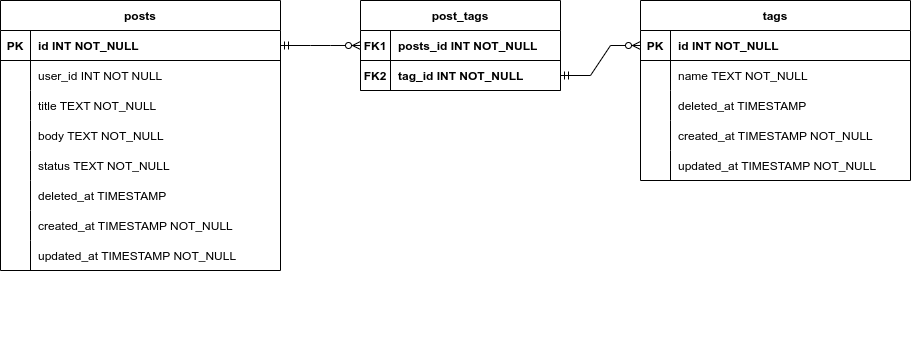

The diagram above was exported from draw.io. Its source (the exported page's mxGraphModel, read from the mxfile embedded in the PNG):
<mxGraphModel dx="1422" dy="805" grid="1" gridSize="10" guides="1" tooltips="1" connect="1" arrows="1" fold="1" page="1" pageScale="1" pageWidth="850" pageHeight="1100" math="0" shadow="0">
  <root>
    <mxCell id="0" />
    <mxCell id="1" parent="0" />
    <mxCell id="61CvjlWALA-iRsLtH05u-2" value="posts" style="shape=table;startSize=30;container=1;collapsible=1;childLayout=tableLayout;fixedRows=1;rowLines=0;fontStyle=1;align=center;resizeLast=1;" parent="1" vertex="1">
      <mxGeometry x="40" y="321" width="280" height="270" as="geometry" />
    </mxCell>
    <mxCell id="61CvjlWALA-iRsLtH05u-3" value="" style="shape=tableRow;horizontal=0;startSize=0;swimlaneHead=0;swimlaneBody=0;fillColor=none;collapsible=0;dropTarget=0;points=[[0,0.5],[1,0.5]];portConstraint=eastwest;top=0;left=0;right=0;bottom=1;" parent="61CvjlWALA-iRsLtH05u-2" vertex="1">
      <mxGeometry y="30" width="280" height="30" as="geometry" />
    </mxCell>
    <mxCell id="61CvjlWALA-iRsLtH05u-4" value="PK" style="shape=partialRectangle;connectable=0;fillColor=none;top=0;left=0;bottom=0;right=0;fontStyle=1;overflow=hidden;" parent="61CvjlWALA-iRsLtH05u-3" vertex="1">
      <mxGeometry width="30" height="30" as="geometry">
        <mxRectangle width="30" height="30" as="alternateBounds" />
      </mxGeometry>
    </mxCell>
    <mxCell id="61CvjlWALA-iRsLtH05u-5" value="id INT NOT_NULL" style="shape=partialRectangle;connectable=0;fillColor=none;top=0;left=0;bottom=0;right=0;align=left;spacingLeft=6;fontStyle=1;overflow=hidden;" parent="61CvjlWALA-iRsLtH05u-3" vertex="1">
      <mxGeometry x="30" width="250" height="30" as="geometry">
        <mxRectangle width="250" height="30" as="alternateBounds" />
      </mxGeometry>
    </mxCell>
    <mxCell id="61CvjlWALA-iRsLtH05u-9" value="" style="shape=tableRow;horizontal=0;startSize=0;swimlaneHead=0;swimlaneBody=0;fillColor=none;collapsible=0;dropTarget=0;points=[[0,0.5],[1,0.5]];portConstraint=eastwest;top=0;left=0;right=0;bottom=0;" parent="61CvjlWALA-iRsLtH05u-2" vertex="1">
      <mxGeometry y="60" width="280" height="30" as="geometry" />
    </mxCell>
    <mxCell id="61CvjlWALA-iRsLtH05u-10" value="" style="shape=partialRectangle;connectable=0;fillColor=none;top=0;left=0;bottom=0;right=0;editable=1;overflow=hidden;" parent="61CvjlWALA-iRsLtH05u-9" vertex="1">
      <mxGeometry width="30" height="30" as="geometry">
        <mxRectangle width="30" height="30" as="alternateBounds" />
      </mxGeometry>
    </mxCell>
    <mxCell id="61CvjlWALA-iRsLtH05u-11" value="user_id INT NOT NULL" style="shape=partialRectangle;connectable=0;fillColor=none;top=0;left=0;bottom=0;right=0;align=left;spacingLeft=6;overflow=hidden;" parent="61CvjlWALA-iRsLtH05u-9" vertex="1">
      <mxGeometry x="30" width="250" height="30" as="geometry">
        <mxRectangle width="250" height="30" as="alternateBounds" />
      </mxGeometry>
    </mxCell>
    <mxCell id="61CvjlWALA-iRsLtH05u-19" value="" style="shape=tableRow;horizontal=0;startSize=0;swimlaneHead=0;swimlaneBody=0;fillColor=none;collapsible=0;dropTarget=0;points=[[0,0.5],[1,0.5]];portConstraint=eastwest;top=0;left=0;right=0;bottom=0;" parent="61CvjlWALA-iRsLtH05u-2" vertex="1">
      <mxGeometry y="90" width="280" height="30" as="geometry" />
    </mxCell>
    <mxCell id="61CvjlWALA-iRsLtH05u-20" value="" style="shape=partialRectangle;connectable=0;fillColor=none;top=0;left=0;bottom=0;right=0;fontStyle=0;overflow=hidden;" parent="61CvjlWALA-iRsLtH05u-19" vertex="1">
      <mxGeometry width="30" height="30" as="geometry">
        <mxRectangle width="30" height="30" as="alternateBounds" />
      </mxGeometry>
    </mxCell>
    <mxCell id="61CvjlWALA-iRsLtH05u-21" value="title TEXT NOT_NULL" style="shape=partialRectangle;connectable=0;fillColor=none;top=0;left=0;bottom=0;right=0;align=left;spacingLeft=6;fontStyle=0;overflow=hidden;" parent="61CvjlWALA-iRsLtH05u-19" vertex="1">
      <mxGeometry x="30" width="250" height="30" as="geometry">
        <mxRectangle width="250" height="30" as="alternateBounds" />
      </mxGeometry>
    </mxCell>
    <mxCell id="61CvjlWALA-iRsLtH05u-6" value="" style="shape=tableRow;horizontal=0;startSize=0;swimlaneHead=0;swimlaneBody=0;fillColor=none;collapsible=0;dropTarget=0;points=[[0,0.5],[1,0.5]];portConstraint=eastwest;top=0;left=0;right=0;bottom=0;" parent="61CvjlWALA-iRsLtH05u-2" vertex="1">
      <mxGeometry y="120" width="280" height="30" as="geometry" />
    </mxCell>
    <mxCell id="61CvjlWALA-iRsLtH05u-7" value="" style="shape=partialRectangle;connectable=0;fillColor=none;top=0;left=0;bottom=0;right=0;editable=1;overflow=hidden;" parent="61CvjlWALA-iRsLtH05u-6" vertex="1">
      <mxGeometry width="30" height="30" as="geometry">
        <mxRectangle width="30" height="30" as="alternateBounds" />
      </mxGeometry>
    </mxCell>
    <mxCell id="61CvjlWALA-iRsLtH05u-8" value="body TEXT NOT_NULL" style="shape=partialRectangle;connectable=0;fillColor=none;top=0;left=0;bottom=0;right=0;align=left;spacingLeft=6;overflow=hidden;" parent="61CvjlWALA-iRsLtH05u-6" vertex="1">
      <mxGeometry x="30" width="250" height="30" as="geometry">
        <mxRectangle width="250" height="30" as="alternateBounds" />
      </mxGeometry>
    </mxCell>
    <mxCell id="FU8ZPzD6q4CBdZjlJK2A-2" value="" style="shape=tableRow;horizontal=0;startSize=0;swimlaneHead=0;swimlaneBody=0;fillColor=none;collapsible=0;dropTarget=0;points=[[0,0.5],[1,0.5]];portConstraint=eastwest;top=0;left=0;right=0;bottom=0;" vertex="1" parent="61CvjlWALA-iRsLtH05u-2">
      <mxGeometry y="150" width="280" height="30" as="geometry" />
    </mxCell>
    <mxCell id="FU8ZPzD6q4CBdZjlJK2A-3" value="" style="shape=partialRectangle;connectable=0;fillColor=none;top=0;left=0;bottom=0;right=0;editable=1;overflow=hidden;" vertex="1" parent="FU8ZPzD6q4CBdZjlJK2A-2">
      <mxGeometry width="30" height="30" as="geometry">
        <mxRectangle width="30" height="30" as="alternateBounds" />
      </mxGeometry>
    </mxCell>
    <mxCell id="FU8ZPzD6q4CBdZjlJK2A-4" value="status TEXT NOT_NULL" style="shape=partialRectangle;connectable=0;fillColor=none;top=0;left=0;bottom=0;right=0;align=left;spacingLeft=6;overflow=hidden;" vertex="1" parent="FU8ZPzD6q4CBdZjlJK2A-2">
      <mxGeometry x="30" width="250" height="30" as="geometry">
        <mxRectangle width="250" height="30" as="alternateBounds" />
      </mxGeometry>
    </mxCell>
    <mxCell id="FU8ZPzD6q4CBdZjlJK2A-9" value="" style="shape=tableRow;horizontal=0;startSize=0;swimlaneHead=0;swimlaneBody=0;fillColor=none;collapsible=0;dropTarget=0;points=[[0,0.5],[1,0.5]];portConstraint=eastwest;top=0;left=0;right=0;bottom=0;" vertex="1" parent="61CvjlWALA-iRsLtH05u-2">
      <mxGeometry y="180" width="280" height="30" as="geometry" />
    </mxCell>
    <mxCell id="FU8ZPzD6q4CBdZjlJK2A-10" value="" style="shape=partialRectangle;connectable=0;fillColor=none;top=0;left=0;bottom=0;right=0;editable=1;overflow=hidden;" vertex="1" parent="FU8ZPzD6q4CBdZjlJK2A-9">
      <mxGeometry width="30" height="30" as="geometry">
        <mxRectangle width="30" height="30" as="alternateBounds" />
      </mxGeometry>
    </mxCell>
    <mxCell id="FU8ZPzD6q4CBdZjlJK2A-11" value="deleted_at TIMESTAMP " style="shape=partialRectangle;connectable=0;fillColor=none;top=0;left=0;bottom=0;right=0;align=left;spacingLeft=6;overflow=hidden;" vertex="1" parent="FU8ZPzD6q4CBdZjlJK2A-9">
      <mxGeometry x="30" width="250" height="30" as="geometry">
        <mxRectangle width="250" height="30" as="alternateBounds" />
      </mxGeometry>
    </mxCell>
    <mxCell id="61CvjlWALA-iRsLtH05u-12" value="" style="shape=tableRow;horizontal=0;startSize=0;swimlaneHead=0;swimlaneBody=0;fillColor=none;collapsible=0;dropTarget=0;points=[[0,0.5],[1,0.5]];portConstraint=eastwest;top=0;left=0;right=0;bottom=0;" parent="61CvjlWALA-iRsLtH05u-2" vertex="1">
      <mxGeometry y="210" width="280" height="30" as="geometry" />
    </mxCell>
    <mxCell id="61CvjlWALA-iRsLtH05u-13" value="" style="shape=partialRectangle;connectable=0;fillColor=none;top=0;left=0;bottom=0;right=0;editable=1;overflow=hidden;" parent="61CvjlWALA-iRsLtH05u-12" vertex="1">
      <mxGeometry width="30" height="30" as="geometry">
        <mxRectangle width="30" height="30" as="alternateBounds" />
      </mxGeometry>
    </mxCell>
    <mxCell id="61CvjlWALA-iRsLtH05u-14" value="created_at TIMESTAMP NOT_NULL" style="shape=partialRectangle;connectable=0;fillColor=none;top=0;left=0;bottom=0;right=0;align=left;spacingLeft=6;overflow=hidden;" parent="61CvjlWALA-iRsLtH05u-12" vertex="1">
      <mxGeometry x="30" width="250" height="30" as="geometry">
        <mxRectangle width="250" height="30" as="alternateBounds" />
      </mxGeometry>
    </mxCell>
    <mxCell id="61CvjlWALA-iRsLtH05u-15" value="" style="shape=tableRow;horizontal=0;startSize=0;swimlaneHead=0;swimlaneBody=0;fillColor=none;collapsible=0;dropTarget=0;points=[[0,0.5],[1,0.5]];portConstraint=eastwest;top=0;left=0;right=0;bottom=0;" parent="61CvjlWALA-iRsLtH05u-2" vertex="1">
      <mxGeometry y="240" width="280" height="30" as="geometry" />
    </mxCell>
    <mxCell id="61CvjlWALA-iRsLtH05u-16" value="" style="shape=partialRectangle;connectable=0;fillColor=none;top=0;left=0;bottom=0;right=0;editable=1;overflow=hidden;" parent="61CvjlWALA-iRsLtH05u-15" vertex="1">
      <mxGeometry width="30" height="30" as="geometry">
        <mxRectangle width="30" height="30" as="alternateBounds" />
      </mxGeometry>
    </mxCell>
    <mxCell id="61CvjlWALA-iRsLtH05u-17" value="updated_at TIMESTAMP NOT_NULL" style="shape=partialRectangle;connectable=0;fillColor=none;top=0;left=0;bottom=0;right=0;align=left;spacingLeft=6;overflow=hidden;" parent="61CvjlWALA-iRsLtH05u-15" vertex="1">
      <mxGeometry x="30" width="250" height="30" as="geometry">
        <mxRectangle width="250" height="30" as="alternateBounds" />
      </mxGeometry>
    </mxCell>
    <mxCell id="61CvjlWALA-iRsLtH05u-22" value="tags" style="shape=table;startSize=30;container=1;collapsible=1;childLayout=tableLayout;fixedRows=1;rowLines=0;fontStyle=1;align=center;resizeLast=1;" parent="1" vertex="1">
      <mxGeometry x="680" y="321" width="270" height="180" as="geometry" />
    </mxCell>
    <mxCell id="61CvjlWALA-iRsLtH05u-23" value="" style="shape=tableRow;horizontal=0;startSize=0;swimlaneHead=0;swimlaneBody=0;fillColor=none;collapsible=0;dropTarget=0;points=[[0,0.5],[1,0.5]];portConstraint=eastwest;top=0;left=0;right=0;bottom=1;" parent="61CvjlWALA-iRsLtH05u-22" vertex="1">
      <mxGeometry y="30" width="270" height="30" as="geometry" />
    </mxCell>
    <mxCell id="61CvjlWALA-iRsLtH05u-24" value="PK" style="shape=partialRectangle;connectable=0;fillColor=none;top=0;left=0;bottom=0;right=0;fontStyle=1;overflow=hidden;" parent="61CvjlWALA-iRsLtH05u-23" vertex="1">
      <mxGeometry width="30" height="30" as="geometry">
        <mxRectangle width="30" height="30" as="alternateBounds" />
      </mxGeometry>
    </mxCell>
    <mxCell id="61CvjlWALA-iRsLtH05u-25" value="id INT NOT_NULL" style="shape=partialRectangle;connectable=0;fillColor=none;top=0;left=0;bottom=0;right=0;align=left;spacingLeft=6;fontStyle=1;overflow=hidden;" parent="61CvjlWALA-iRsLtH05u-23" vertex="1">
      <mxGeometry x="30" width="240" height="30" as="geometry">
        <mxRectangle width="240" height="30" as="alternateBounds" />
      </mxGeometry>
    </mxCell>
    <mxCell id="61CvjlWALA-iRsLtH05u-26" value="" style="shape=tableRow;horizontal=0;startSize=0;swimlaneHead=0;swimlaneBody=0;fillColor=none;collapsible=0;dropTarget=0;points=[[0,0.5],[1,0.5]];portConstraint=eastwest;top=0;left=0;right=0;bottom=0;" parent="61CvjlWALA-iRsLtH05u-22" vertex="1">
      <mxGeometry y="60" width="270" height="30" as="geometry" />
    </mxCell>
    <mxCell id="61CvjlWALA-iRsLtH05u-27" value="" style="shape=partialRectangle;connectable=0;fillColor=none;top=0;left=0;bottom=0;right=0;editable=1;overflow=hidden;" parent="61CvjlWALA-iRsLtH05u-26" vertex="1">
      <mxGeometry width="30" height="30" as="geometry">
        <mxRectangle width="30" height="30" as="alternateBounds" />
      </mxGeometry>
    </mxCell>
    <mxCell id="61CvjlWALA-iRsLtH05u-28" value="name TEXT NOT_NULL" style="shape=partialRectangle;connectable=0;fillColor=none;top=0;left=0;bottom=0;right=0;align=left;spacingLeft=6;overflow=hidden;" parent="61CvjlWALA-iRsLtH05u-26" vertex="1">
      <mxGeometry x="30" width="240" height="30" as="geometry">
        <mxRectangle width="240" height="30" as="alternateBounds" />
      </mxGeometry>
    </mxCell>
    <mxCell id="FU8ZPzD6q4CBdZjlJK2A-15" value="" style="shape=tableRow;horizontal=0;startSize=0;swimlaneHead=0;swimlaneBody=0;fillColor=none;collapsible=0;dropTarget=0;points=[[0,0.5],[1,0.5]];portConstraint=eastwest;top=0;left=0;right=0;bottom=0;" vertex="1" parent="61CvjlWALA-iRsLtH05u-22">
      <mxGeometry y="90" width="270" height="30" as="geometry" />
    </mxCell>
    <mxCell id="FU8ZPzD6q4CBdZjlJK2A-16" value="" style="shape=partialRectangle;connectable=0;fillColor=none;top=0;left=0;bottom=0;right=0;editable=1;overflow=hidden;" vertex="1" parent="FU8ZPzD6q4CBdZjlJK2A-15">
      <mxGeometry width="30" height="30" as="geometry">
        <mxRectangle width="30" height="30" as="alternateBounds" />
      </mxGeometry>
    </mxCell>
    <mxCell id="FU8ZPzD6q4CBdZjlJK2A-17" value="deleted_at TIMESTAMP " style="shape=partialRectangle;connectable=0;fillColor=none;top=0;left=0;bottom=0;right=0;align=left;spacingLeft=6;overflow=hidden;" vertex="1" parent="FU8ZPzD6q4CBdZjlJK2A-15">
      <mxGeometry x="30" width="240" height="30" as="geometry">
        <mxRectangle width="240" height="30" as="alternateBounds" />
      </mxGeometry>
    </mxCell>
    <mxCell id="61CvjlWALA-iRsLtH05u-35" value="" style="shape=tableRow;horizontal=0;startSize=0;swimlaneHead=0;swimlaneBody=0;fillColor=none;collapsible=0;dropTarget=0;points=[[0,0.5],[1,0.5]];portConstraint=eastwest;top=0;left=0;right=0;bottom=0;" parent="61CvjlWALA-iRsLtH05u-22" vertex="1">
      <mxGeometry y="120" width="270" height="30" as="geometry" />
    </mxCell>
    <mxCell id="61CvjlWALA-iRsLtH05u-36" value="" style="shape=partialRectangle;connectable=0;fillColor=none;top=0;left=0;bottom=0;right=0;editable=1;overflow=hidden;" parent="61CvjlWALA-iRsLtH05u-35" vertex="1">
      <mxGeometry width="30" height="30" as="geometry">
        <mxRectangle width="30" height="30" as="alternateBounds" />
      </mxGeometry>
    </mxCell>
    <mxCell id="61CvjlWALA-iRsLtH05u-37" value="created_at TIMESTAMP NOT_NULL" style="shape=partialRectangle;connectable=0;fillColor=none;top=0;left=0;bottom=0;right=0;align=left;spacingLeft=6;overflow=hidden;" parent="61CvjlWALA-iRsLtH05u-35" vertex="1">
      <mxGeometry x="30" width="240" height="30" as="geometry">
        <mxRectangle width="240" height="30" as="alternateBounds" />
      </mxGeometry>
    </mxCell>
    <mxCell id="61CvjlWALA-iRsLtH05u-38" value="" style="shape=tableRow;horizontal=0;startSize=0;swimlaneHead=0;swimlaneBody=0;fillColor=none;collapsible=0;dropTarget=0;points=[[0,0.5],[1,0.5]];portConstraint=eastwest;top=0;left=0;right=0;bottom=0;" parent="61CvjlWALA-iRsLtH05u-22" vertex="1">
      <mxGeometry y="150" width="270" height="30" as="geometry" />
    </mxCell>
    <mxCell id="61CvjlWALA-iRsLtH05u-39" value="" style="shape=partialRectangle;connectable=0;fillColor=none;top=0;left=0;bottom=0;right=0;editable=1;overflow=hidden;" parent="61CvjlWALA-iRsLtH05u-38" vertex="1">
      <mxGeometry width="30" height="30" as="geometry">
        <mxRectangle width="30" height="30" as="alternateBounds" />
      </mxGeometry>
    </mxCell>
    <mxCell id="61CvjlWALA-iRsLtH05u-40" value="updated_at TIMESTAMP NOT_NULL" style="shape=partialRectangle;connectable=0;fillColor=none;top=0;left=0;bottom=0;right=0;align=left;spacingLeft=6;overflow=hidden;" parent="61CvjlWALA-iRsLtH05u-38" vertex="1">
      <mxGeometry x="30" width="240" height="30" as="geometry">
        <mxRectangle width="240" height="30" as="alternateBounds" />
      </mxGeometry>
    </mxCell>
    <mxCell id="5Lg0qaQ8ZSYuhQK4ywV3-1" value="post_tags" style="shape=table;startSize=30;container=1;collapsible=1;childLayout=tableLayout;fixedRows=1;rowLines=0;fontStyle=1;align=center;resizeLast=1;" parent="1" vertex="1">
      <mxGeometry x="400" y="321" width="200" height="90" as="geometry" />
    </mxCell>
    <mxCell id="5Lg0qaQ8ZSYuhQK4ywV3-2" value="" style="shape=tableRow;horizontal=0;startSize=0;swimlaneHead=0;swimlaneBody=0;fillColor=none;collapsible=0;dropTarget=0;points=[[0,0.5],[1,0.5]];portConstraint=eastwest;top=0;left=0;right=0;bottom=1;" parent="5Lg0qaQ8ZSYuhQK4ywV3-1" vertex="1">
      <mxGeometry y="30" width="200" height="30" as="geometry" />
    </mxCell>
    <mxCell id="5Lg0qaQ8ZSYuhQK4ywV3-3" value="FK1" style="shape=partialRectangle;connectable=0;fillColor=none;top=0;left=0;bottom=0;right=0;fontStyle=1;overflow=hidden;" parent="5Lg0qaQ8ZSYuhQK4ywV3-2" vertex="1">
      <mxGeometry width="30" height="30" as="geometry">
        <mxRectangle width="30" height="30" as="alternateBounds" />
      </mxGeometry>
    </mxCell>
    <mxCell id="5Lg0qaQ8ZSYuhQK4ywV3-4" value="posts_id INT NOT_NULL" style="shape=partialRectangle;connectable=0;fillColor=none;top=0;left=0;bottom=0;right=0;align=left;spacingLeft=6;fontStyle=1;overflow=hidden;" parent="5Lg0qaQ8ZSYuhQK4ywV3-2" vertex="1">
      <mxGeometry x="30" width="170" height="30" as="geometry">
        <mxRectangle width="170" height="30" as="alternateBounds" />
      </mxGeometry>
    </mxCell>
    <mxCell id="5Lg0qaQ8ZSYuhQK4ywV3-11" value="" style="shape=tableRow;horizontal=0;startSize=0;swimlaneHead=0;swimlaneBody=0;fillColor=none;collapsible=0;dropTarget=0;points=[[0,0.5],[1,0.5]];portConstraint=eastwest;top=0;left=0;right=0;bottom=1;" parent="5Lg0qaQ8ZSYuhQK4ywV3-1" vertex="1">
      <mxGeometry y="60" width="200" height="30" as="geometry" />
    </mxCell>
    <mxCell id="5Lg0qaQ8ZSYuhQK4ywV3-12" value="FK2" style="shape=partialRectangle;connectable=0;fillColor=none;top=0;left=0;bottom=0;right=0;fontStyle=1;overflow=hidden;" parent="5Lg0qaQ8ZSYuhQK4ywV3-11" vertex="1">
      <mxGeometry width="30" height="30" as="geometry">
        <mxRectangle width="30" height="30" as="alternateBounds" />
      </mxGeometry>
    </mxCell>
    <mxCell id="5Lg0qaQ8ZSYuhQK4ywV3-13" value="tag_id INT NOT_NULL" style="shape=partialRectangle;connectable=0;fillColor=none;top=0;left=0;bottom=0;right=0;align=left;spacingLeft=6;fontStyle=1;overflow=hidden;" parent="5Lg0qaQ8ZSYuhQK4ywV3-11" vertex="1">
      <mxGeometry x="30" width="170" height="30" as="geometry">
        <mxRectangle width="170" height="30" as="alternateBounds" />
      </mxGeometry>
    </mxCell>
    <mxCell id="FU8ZPzD6q4CBdZjlJK2A-12" value="" style="shape=tableRow;horizontal=0;startSize=0;swimlaneHead=0;swimlaneBody=0;fillColor=none;collapsible=0;dropTarget=0;points=[[0,0.5],[1,0.5]];portConstraint=eastwest;top=0;left=0;right=0;bottom=0;" vertex="1" parent="1">
      <mxGeometry x="380" y="630" width="250" height="30" as="geometry" />
    </mxCell>
    <mxCell id="FU8ZPzD6q4CBdZjlJK2A-13" value="" style="shape=partialRectangle;connectable=0;fillColor=none;top=0;left=0;bottom=0;right=0;editable=1;overflow=hidden;" vertex="1" parent="FU8ZPzD6q4CBdZjlJK2A-12">
      <mxGeometry width="30" height="30" as="geometry">
        <mxRectangle width="30" height="30" as="alternateBounds" />
      </mxGeometry>
    </mxCell>
    <mxCell id="FU8ZPzD6q4CBdZjlJK2A-20" value="" style="edgeStyle=entityRelationEdgeStyle;fontSize=12;html=1;endArrow=ERzeroToMany;startArrow=ERmandOne;rounded=0;exitX=1;exitY=0.5;exitDx=0;exitDy=0;entryX=0;entryY=0.5;entryDx=0;entryDy=0;" edge="1" parent="1" source="61CvjlWALA-iRsLtH05u-3" target="5Lg0qaQ8ZSYuhQK4ywV3-2">
      <mxGeometry width="100" height="100" relative="1" as="geometry">
        <mxPoint x="440" y="470" as="sourcePoint" />
        <mxPoint x="540" y="370" as="targetPoint" />
      </mxGeometry>
    </mxCell>
    <mxCell id="FU8ZPzD6q4CBdZjlJK2A-21" value="" style="edgeStyle=entityRelationEdgeStyle;fontSize=12;html=1;endArrow=ERzeroToMany;startArrow=ERmandOne;rounded=0;entryX=0;entryY=0.5;entryDx=0;entryDy=0;exitX=1;exitY=0.5;exitDx=0;exitDy=0;" edge="1" parent="1" source="5Lg0qaQ8ZSYuhQK4ywV3-11" target="61CvjlWALA-iRsLtH05u-23">
      <mxGeometry width="100" height="100" relative="1" as="geometry">
        <mxPoint x="560" y="470" as="sourcePoint" />
        <mxPoint x="660" y="370" as="targetPoint" />
      </mxGeometry>
    </mxCell>
  </root>
</mxGraphModel>